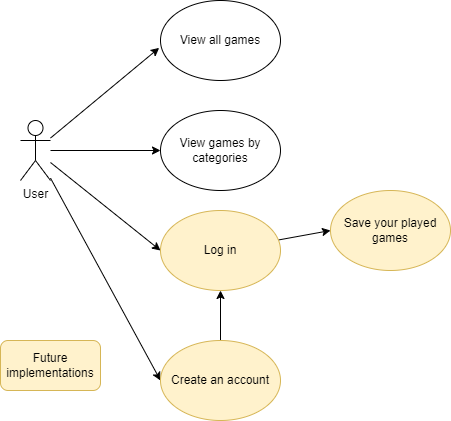

The diagram above was exported from draw.io. Its source (the exported page's mxGraphModel, read from the mxfile embedded in the PNG):
<mxGraphModel dx="782" dy="371" grid="1" gridSize="10" guides="1" tooltips="1" connect="1" arrows="1" fold="1" page="1" pageScale="1" pageWidth="827" pageHeight="1169" math="0" shadow="0">
  <root>
    <mxCell id="0" />
    <mxCell id="1" parent="0" />
    <mxCell id="055viVKiVvt95yAO53a8-9" style="edgeStyle=orthogonalEdgeStyle;rounded=0;orthogonalLoop=1;jettySize=auto;html=1;entryX=0;entryY=0.5;entryDx=0;entryDy=0;" edge="1" parent="1" source="055viVKiVvt95yAO53a8-1" target="055viVKiVvt95yAO53a8-3">
      <mxGeometry relative="1" as="geometry" />
    </mxCell>
    <mxCell id="055viVKiVvt95yAO53a8-10" style="rounded=0;orthogonalLoop=1;jettySize=auto;html=1;entryX=-0.011;entryY=0.592;entryDx=0;entryDy=0;entryPerimeter=0;" edge="1" parent="1" source="055viVKiVvt95yAO53a8-1" target="055viVKiVvt95yAO53a8-2">
      <mxGeometry relative="1" as="geometry" />
    </mxCell>
    <mxCell id="055viVKiVvt95yAO53a8-11" style="edgeStyle=none;rounded=0;orthogonalLoop=1;jettySize=auto;html=1;entryX=0;entryY=0.5;entryDx=0;entryDy=0;" edge="1" parent="1" source="055viVKiVvt95yAO53a8-1" target="055viVKiVvt95yAO53a8-8">
      <mxGeometry relative="1" as="geometry" />
    </mxCell>
    <mxCell id="055viVKiVvt95yAO53a8-14" style="edgeStyle=none;rounded=0;orthogonalLoop=1;jettySize=auto;html=1;entryX=0;entryY=0.5;entryDx=0;entryDy=0;" edge="1" parent="1" source="055viVKiVvt95yAO53a8-1" target="055viVKiVvt95yAO53a8-6">
      <mxGeometry relative="1" as="geometry" />
    </mxCell>
    <mxCell id="055viVKiVvt95yAO53a8-1" value="User" style="shape=umlActor;verticalLabelPosition=bottom;verticalAlign=top;html=1;outlineConnect=0;" vertex="1" parent="1">
      <mxGeometry x="60" y="180" width="30" height="60" as="geometry" />
    </mxCell>
    <mxCell id="055viVKiVvt95yAO53a8-2" value="View all games" style="ellipse;whiteSpace=wrap;html=1;" vertex="1" parent="1">
      <mxGeometry x="200" y="60" width="120" height="80" as="geometry" />
    </mxCell>
    <mxCell id="055viVKiVvt95yAO53a8-3" value="View games by categories" style="ellipse;whiteSpace=wrap;html=1;" vertex="1" parent="1">
      <mxGeometry x="200" y="170" width="120" height="80" as="geometry" />
    </mxCell>
    <mxCell id="055viVKiVvt95yAO53a8-15" style="edgeStyle=none;rounded=0;orthogonalLoop=1;jettySize=auto;html=1;" edge="1" parent="1" source="055viVKiVvt95yAO53a8-6" target="055viVKiVvt95yAO53a8-8">
      <mxGeometry relative="1" as="geometry" />
    </mxCell>
    <mxCell id="055viVKiVvt95yAO53a8-6" value="Create an account" style="ellipse;whiteSpace=wrap;html=1;fillColor=#fff2cc;strokeColor=#d6b656;" vertex="1" parent="1">
      <mxGeometry x="200" y="400" width="120" height="80" as="geometry" />
    </mxCell>
    <mxCell id="055viVKiVvt95yAO53a8-7" value="Save your played games" style="ellipse;whiteSpace=wrap;html=1;fillColor=#fff2cc;strokeColor=#d6b656;" vertex="1" parent="1">
      <mxGeometry x="370" y="250" width="120" height="80" as="geometry" />
    </mxCell>
    <mxCell id="055viVKiVvt95yAO53a8-12" style="edgeStyle=none;rounded=0;orthogonalLoop=1;jettySize=auto;html=1;entryX=0;entryY=0.5;entryDx=0;entryDy=0;" edge="1" parent="1" source="055viVKiVvt95yAO53a8-8" target="055viVKiVvt95yAO53a8-7">
      <mxGeometry relative="1" as="geometry" />
    </mxCell>
    <mxCell id="055viVKiVvt95yAO53a8-8" value="Log in" style="ellipse;whiteSpace=wrap;html=1;fillColor=#fff2cc;strokeColor=#d6b656;" vertex="1" parent="1">
      <mxGeometry x="200" y="270" width="120" height="80" as="geometry" />
    </mxCell>
    <mxCell id="055viVKiVvt95yAO53a8-16" value="Future implementations" style="rounded=1;whiteSpace=wrap;html=1;fillColor=#fff2cc;strokeColor=#d6b656;" vertex="1" parent="1">
      <mxGeometry x="40" y="400" width="100" height="50" as="geometry" />
    </mxCell>
  </root>
</mxGraphModel>